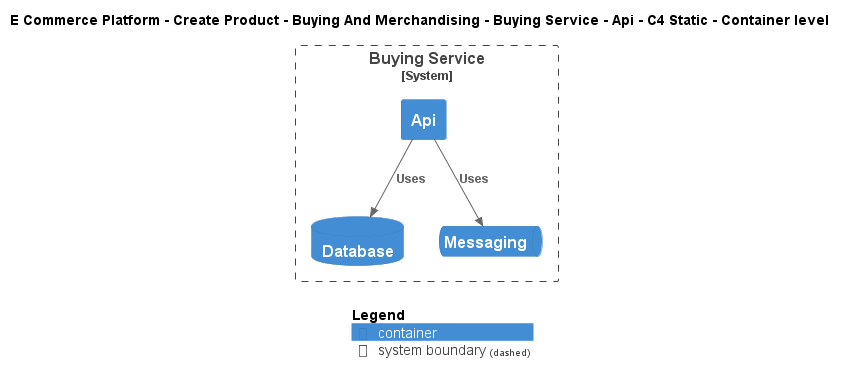

The diagram above was rendered by PlantUML. Its source (embedded in the PNG):
@startuml
!include ..\..\..\..\..\..\..\.c4s\C4_Container.puml

AddElementTag("c4interflow:lifecycle:new", $bgColor=green, $fontColor=#ffffff, $borderColor=green, $shadowing="False")
AddElementTag("c4interflow:lifecycle:changed", $bgColor=orange, $fontColor=#ffffff, $borderColor=orange, $shadowing="False")
AddElementTag("c4interflow:lifecycle:removed", $bgColor=red, $fontColor=#ffffff, $borderColor=red, $shadowing="False")

AddRelTag("c4interflow:lifecycle:new", $textColor=green, $lineColor=green)
AddRelTag("c4interflow:lifecycle:changed", $textColor=orange, $lineColor=orange)
AddRelTag("c4interflow:lifecycle:removed", $textColor=red, $lineColor=red)

SHOW_PERSON_PORTRAIT()
LAYOUT_TOP_DOWN()

skinparam linetype polyline

title E Commerce Platform - Create Product - Buying And Merchandising - Buying Service - Api - C4 Static - Container level


System_Boundary(ECommercePlatform.CreateProduct.BuyingAndMerchandising.SoftwareSystems.BuyingService, "Buying Service") {
    Container(ECommercePlatform.CreateProduct.BuyingAndMerchandising.SoftwareSystems.BuyingService.Containers.Api, "Api", "", "")
    ContainerDb(ECommercePlatform.CreateProduct.BuyingAndMerchandising.SoftwareSystems.BuyingService.Containers.Database, "Database", "", "")
    ContainerQueue(ECommercePlatform.CreateProduct.BuyingAndMerchandising.SoftwareSystems.BuyingService.Containers.Messaging, "Messaging", "", "")
}

Rel(ECommercePlatform.CreateProduct.BuyingAndMerchandising.SoftwareSystems.BuyingService.Containers.Api, ECommercePlatform.CreateProduct.BuyingAndMerchandising.SoftwareSystems.BuyingService.Containers.Database, "Uses")
Rel(ECommercePlatform.CreateProduct.BuyingAndMerchandising.SoftwareSystems.BuyingService.Containers.Api, ECommercePlatform.CreateProduct.BuyingAndMerchandising.SoftwareSystems.BuyingService.Containers.Messaging, "Uses")


SHOW_LEGEND()
@enduml